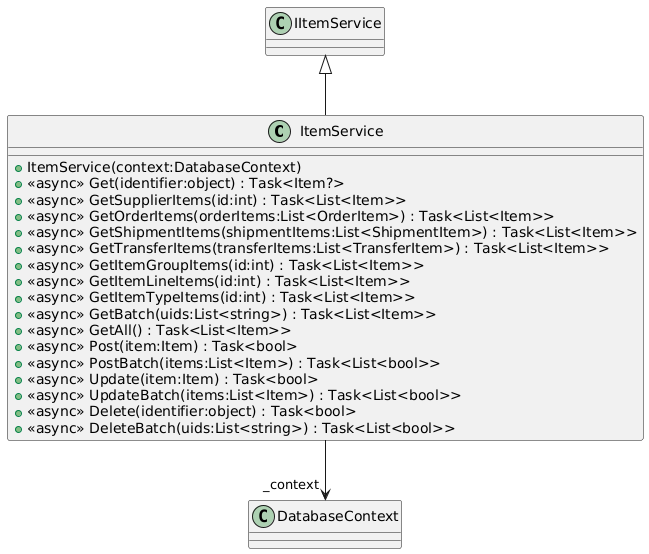

The diagram above was rendered by PlantUML. Its source (embedded in the PNG):
@startuml
class ItemService {
    + ItemService(context:DatabaseContext)
    + <<async>> Get(identifier:object) : Task<Item?>
    + <<async>> GetSupplierItems(id:int) : Task<List<Item>>
    + <<async>> GetOrderItems(orderItems:List<OrderItem>) : Task<List<Item>>
    + <<async>> GetShipmentItems(shipmentItems:List<ShipmentItem>) : Task<List<Item>>
    + <<async>> GetTransferItems(transferItems:List<TransferItem>) : Task<List<Item>>
    + <<async>> GetItemGroupItems(id:int) : Task<List<Item>>
    + <<async>> GetItemLineItems(id:int) : Task<List<Item>>
    + <<async>> GetItemTypeItems(id:int) : Task<List<Item>>
    + <<async>> GetBatch(uids:List<string>) : Task<List<Item>>
    + <<async>> GetAll() : Task<List<Item>>
    + <<async>> Post(item:Item) : Task<bool>
    + <<async>> PostBatch(items:List<Item>) : Task<List<bool>>
    + <<async>> Update(item:Item) : Task<bool>
    + <<async>> UpdateBatch(items:List<Item>) : Task<List<bool>>
    + <<async>> Delete(identifier:object) : Task<bool>
    + <<async>> DeleteBatch(uids:List<string>) : Task<List<bool>>
}
IItemService <|-- ItemService
ItemService --> "_context" DatabaseContext
@enduml